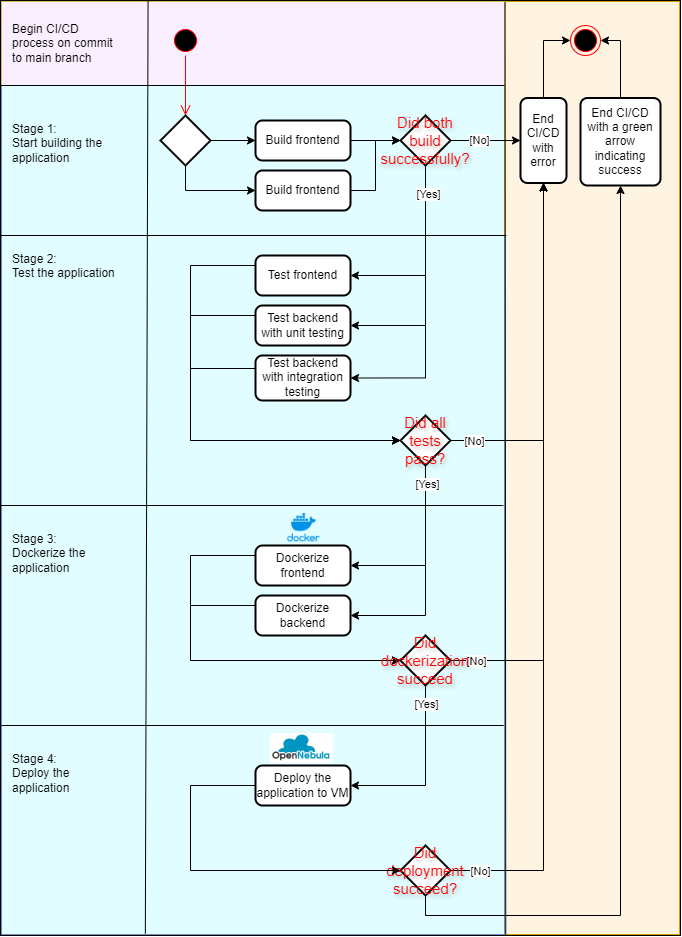

The diagram above was exported from draw.io. Its source (the exported page's mxGraphModel, read from the mxfile embedded in the PNG):
<mxGraphModel dx="2049" dy="1206" grid="0" gridSize="10" guides="1" tooltips="1" connect="1" arrows="1" fold="1" page="1" pageScale="1" pageWidth="850" pageHeight="1100" math="0" shadow="0">
  <root>
    <mxCell id="0" />
    <mxCell id="1" parent="0" />
    <mxCell id="MrtrVujsqeQLpQJ3gJk1-8" value="" style="rounded=0;whiteSpace=wrap;html=1;fillColor=none;" vertex="1" parent="1">
      <mxGeometry x="40" y="345" width="680" height="935" as="geometry" />
    </mxCell>
    <mxCell id="MrtrVujsqeQLpQJ3gJk1-80" value="" style="rounded=0;whiteSpace=wrap;html=1;fillColor=#E2FDFF;strokeColor=#6c8ebf;" vertex="1" parent="1">
      <mxGeometry x="41" y="430" width="503" height="150" as="geometry" />
    </mxCell>
    <mxCell id="MrtrVujsqeQLpQJ3gJk1-85" value="" style="rounded=0;whiteSpace=wrap;html=1;fillColor=#FFF4E2;strokeColor=#d79b00;" vertex="1" parent="1">
      <mxGeometry x="544" y="346" width="175" height="933" as="geometry" />
    </mxCell>
    <mxCell id="MrtrVujsqeQLpQJ3gJk1-84" value="" style="rounded=0;whiteSpace=wrap;html=1;fillColor=#FAEFFF;strokeColor=#d6b656;" vertex="1" parent="1">
      <mxGeometry x="41" y="346" width="503" height="84" as="geometry" />
    </mxCell>
    <mxCell id="MrtrVujsqeQLpQJ3gJk1-83" value="" style="rounded=0;whiteSpace=wrap;html=1;fillColor=#E2FDFF;strokeColor=#6c8ebf;" vertex="1" parent="1">
      <mxGeometry x="41" y="1070" width="503" height="209" as="geometry" />
    </mxCell>
    <mxCell id="MrtrVujsqeQLpQJ3gJk1-82" value="" style="rounded=0;whiteSpace=wrap;html=1;fillColor=#E2FDFF;strokeColor=#6c8ebf;" vertex="1" parent="1">
      <mxGeometry x="41" y="850" width="503" height="220" as="geometry" />
    </mxCell>
    <mxCell id="MrtrVujsqeQLpQJ3gJk1-81" value="" style="rounded=0;whiteSpace=wrap;html=1;fillColor=#E2FDFF;strokeColor=#6c8ebf;" vertex="1" parent="1">
      <mxGeometry x="41" y="580" width="503" height="270" as="geometry" />
    </mxCell>
    <mxCell id="MrtrVujsqeQLpQJ3gJk1-5" value="" style="ellipse;html=1;shape=startState;fillColor=#000000;strokeColor=#ff0000;" vertex="1" parent="1">
      <mxGeometry x="210" y="370" width="30" height="30" as="geometry" />
    </mxCell>
    <mxCell id="MrtrVujsqeQLpQJ3gJk1-6" value="" style="edgeStyle=orthogonalEdgeStyle;html=1;verticalAlign=bottom;endArrow=open;endSize=8;strokeColor=#ff0000;rounded=0;entryX=0.5;entryY=0;entryDx=0;entryDy=0;entryPerimeter=0;" edge="1" source="MrtrVujsqeQLpQJ3gJk1-5" parent="1" target="MrtrVujsqeQLpQJ3gJk1-14">
      <mxGeometry relative="1" as="geometry">
        <mxPoint x="225" y="470" as="targetPoint" />
      </mxGeometry>
    </mxCell>
    <mxCell id="MrtrVujsqeQLpQJ3gJk1-7" value="&lt;span style=&quot;font-family: Helvetica; font-size: 12px; font-style: normal; font-variant-ligatures: normal; font-variant-caps: normal; font-weight: 400; letter-spacing: normal; orphans: 2; text-align: center; text-indent: 0px; text-transform: none; widows: 2; word-spacing: 0px; -webkit-text-stroke-width: 0px; white-space: normal; text-decoration-thickness: initial; text-decoration-style: initial; text-decoration-color: initial; float: none; display: inline !important;&quot;&gt;Begin CI/CD process on commit to main branch&lt;/span&gt;" style="text;whiteSpace=wrap;html=1;fontColor=default;textShadow=0;" vertex="1" parent="1">
      <mxGeometry x="50" y="360" width="110" height="60" as="geometry" />
    </mxCell>
    <mxCell id="MrtrVujsqeQLpQJ3gJk1-10" value="" style="endArrow=none;html=1;rounded=0;" edge="1" parent="1">
      <mxGeometry width="50" height="50" relative="1" as="geometry">
        <mxPoint x="40" y="430" as="sourcePoint" />
        <mxPoint x="544" y="430" as="targetPoint" />
      </mxGeometry>
    </mxCell>
    <mxCell id="MrtrVujsqeQLpQJ3gJk1-11" value="" style="endArrow=none;html=1;rounded=0;entryX=0.217;entryY=0.001;entryDx=0;entryDy=0;entryPerimeter=0;exitX=0.213;exitY=0.998;exitDx=0;exitDy=0;exitPerimeter=0;" edge="1" parent="1" source="MrtrVujsqeQLpQJ3gJk1-8" target="MrtrVujsqeQLpQJ3gJk1-8">
      <mxGeometry width="50" height="50" relative="1" as="geometry">
        <mxPoint x="130" y="570" as="sourcePoint" />
        <mxPoint x="180" y="520" as="targetPoint" />
      </mxGeometry>
    </mxCell>
    <mxCell id="MrtrVujsqeQLpQJ3gJk1-12" value="&lt;span style=&quot;text-align: center;&quot;&gt;Stage 1:&lt;br&gt;Start building the application&lt;/span&gt;" style="text;whiteSpace=wrap;html=1;" vertex="1" parent="1">
      <mxGeometry x="50" y="460" width="110" height="60" as="geometry" />
    </mxCell>
    <mxCell id="MrtrVujsqeQLpQJ3gJk1-19" style="edgeStyle=orthogonalEdgeStyle;rounded=0;orthogonalLoop=1;jettySize=auto;html=1;exitX=1;exitY=0.5;exitDx=0;exitDy=0;exitPerimeter=0;" edge="1" parent="1" source="MrtrVujsqeQLpQJ3gJk1-14" target="MrtrVujsqeQLpQJ3gJk1-17">
      <mxGeometry relative="1" as="geometry" />
    </mxCell>
    <mxCell id="MrtrVujsqeQLpQJ3gJk1-20" style="edgeStyle=orthogonalEdgeStyle;rounded=0;orthogonalLoop=1;jettySize=auto;html=1;exitX=0.5;exitY=1;exitDx=0;exitDy=0;exitPerimeter=0;entryX=0;entryY=0.5;entryDx=0;entryDy=0;" edge="1" parent="1" source="MrtrVujsqeQLpQJ3gJk1-14" target="MrtrVujsqeQLpQJ3gJk1-18">
      <mxGeometry relative="1" as="geometry" />
    </mxCell>
    <mxCell id="MrtrVujsqeQLpQJ3gJk1-14" value="" style="strokeWidth=2;html=1;shape=mxgraph.flowchart.decision;whiteSpace=wrap;" vertex="1" parent="1">
      <mxGeometry x="200" y="460" width="50" height="50" as="geometry" />
    </mxCell>
    <mxCell id="MrtrVujsqeQLpQJ3gJk1-22" style="edgeStyle=orthogonalEdgeStyle;rounded=0;orthogonalLoop=1;jettySize=auto;html=1;exitX=1;exitY=0.5;exitDx=0;exitDy=0;" edge="1" parent="1" source="MrtrVujsqeQLpQJ3gJk1-17" target="MrtrVujsqeQLpQJ3gJk1-21">
      <mxGeometry relative="1" as="geometry" />
    </mxCell>
    <mxCell id="MrtrVujsqeQLpQJ3gJk1-17" value="Build frontend" style="rounded=1;whiteSpace=wrap;html=1;absoluteArcSize=1;arcSize=14;strokeWidth=2;" vertex="1" parent="1">
      <mxGeometry x="295" y="465" width="95" height="40" as="geometry" />
    </mxCell>
    <mxCell id="MrtrVujsqeQLpQJ3gJk1-18" value="Build frontend" style="rounded=1;whiteSpace=wrap;html=1;absoluteArcSize=1;arcSize=14;strokeWidth=2;" vertex="1" parent="1">
      <mxGeometry x="295" y="515" width="95" height="40" as="geometry" />
    </mxCell>
    <mxCell id="MrtrVujsqeQLpQJ3gJk1-28" style="edgeStyle=orthogonalEdgeStyle;rounded=0;orthogonalLoop=1;jettySize=auto;html=1;exitX=1;exitY=0.5;exitDx=0;exitDy=0;exitPerimeter=0;entryX=0;entryY=0.5;entryDx=0;entryDy=0;" edge="1" parent="1" source="MrtrVujsqeQLpQJ3gJk1-21" target="MrtrVujsqeQLpQJ3gJk1-27">
      <mxGeometry relative="1" as="geometry" />
    </mxCell>
    <mxCell id="MrtrVujsqeQLpQJ3gJk1-29" value="[No]" style="edgeLabel;html=1;align=center;verticalAlign=middle;resizable=0;points=[];" vertex="1" connectable="0" parent="MrtrVujsqeQLpQJ3gJk1-28">
      <mxGeometry x="-0.186" y="1" relative="1" as="geometry">
        <mxPoint as="offset" />
      </mxGeometry>
    </mxCell>
    <mxCell id="MrtrVujsqeQLpQJ3gJk1-35" style="edgeStyle=orthogonalEdgeStyle;rounded=0;orthogonalLoop=1;jettySize=auto;html=1;exitX=0.5;exitY=1;exitDx=0;exitDy=0;exitPerimeter=0;entryX=1;entryY=0.5;entryDx=0;entryDy=0;" edge="1" parent="1" source="MrtrVujsqeQLpQJ3gJk1-21" target="MrtrVujsqeQLpQJ3gJk1-32">
      <mxGeometry relative="1" as="geometry" />
    </mxCell>
    <mxCell id="MrtrVujsqeQLpQJ3gJk1-36" style="edgeStyle=orthogonalEdgeStyle;rounded=0;orthogonalLoop=1;jettySize=auto;html=1;exitX=0.5;exitY=1;exitDx=0;exitDy=0;exitPerimeter=0;entryX=1;entryY=0.5;entryDx=0;entryDy=0;" edge="1" parent="1" source="MrtrVujsqeQLpQJ3gJk1-21" target="MrtrVujsqeQLpQJ3gJk1-34">
      <mxGeometry relative="1" as="geometry" />
    </mxCell>
    <mxCell id="MrtrVujsqeQLpQJ3gJk1-37" style="edgeStyle=orthogonalEdgeStyle;rounded=0;orthogonalLoop=1;jettySize=auto;html=1;exitX=0.5;exitY=1;exitDx=0;exitDy=0;exitPerimeter=0;entryX=1;entryY=0.5;entryDx=0;entryDy=0;" edge="1" parent="1" source="MrtrVujsqeQLpQJ3gJk1-21" target="MrtrVujsqeQLpQJ3gJk1-33">
      <mxGeometry relative="1" as="geometry" />
    </mxCell>
    <mxCell id="MrtrVujsqeQLpQJ3gJk1-38" value="[Yes]" style="edgeLabel;html=1;align=center;verticalAlign=middle;resizable=0;points=[];" vertex="1" connectable="0" parent="MrtrVujsqeQLpQJ3gJk1-37">
      <mxGeometry x="-0.8011" y="2" relative="1" as="geometry">
        <mxPoint as="offset" />
      </mxGeometry>
    </mxCell>
    <mxCell id="MrtrVujsqeQLpQJ3gJk1-21" value="Did both build successfully?" style="strokeWidth=2;html=1;shape=mxgraph.flowchart.decision;fontColor=#FF0000;fontStyle=0;fontSize=15;whiteSpace=wrap;textShadow=1;labelBorderColor=none;labelBackgroundColor=none;fontFamily=Helvetica;" vertex="1" parent="1">
      <mxGeometry x="440" y="460" width="50" height="50" as="geometry" />
    </mxCell>
    <mxCell id="MrtrVujsqeQLpQJ3gJk1-24" value="&lt;span style=&quot;text-align: center;&quot;&gt;Stage 2:&lt;br&gt;Test the application&lt;/span&gt;" style="text;whiteSpace=wrap;html=1;" vertex="1" parent="1">
      <mxGeometry x="50" y="590" width="110" height="60" as="geometry" />
    </mxCell>
    <mxCell id="MrtrVujsqeQLpQJ3gJk1-25" value="" style="ellipse;html=1;shape=endState;fillColor=#000000;strokeColor=#ff0000;" vertex="1" parent="1">
      <mxGeometry x="610" y="370" width="30" height="30" as="geometry" />
    </mxCell>
    <mxCell id="MrtrVujsqeQLpQJ3gJk1-26" value="" style="endArrow=none;html=1;rounded=0;entryX=0.742;entryY=0.002;entryDx=0;entryDy=0;entryPerimeter=0;exitX=0.743;exitY=0.999;exitDx=0;exitDy=0;exitPerimeter=0;" edge="1" parent="1" source="MrtrVujsqeQLpQJ3gJk1-8" target="MrtrVujsqeQLpQJ3gJk1-8">
      <mxGeometry width="50" height="50" relative="1" as="geometry">
        <mxPoint x="545.1600000000001" y="1278.13" as="sourcePoint" />
        <mxPoint x="545.1600000000001" y="349.67500000000007" as="targetPoint" />
      </mxGeometry>
    </mxCell>
    <mxCell id="MrtrVujsqeQLpQJ3gJk1-30" style="edgeStyle=orthogonalEdgeStyle;rounded=0;orthogonalLoop=1;jettySize=auto;html=1;exitX=0.5;exitY=0;exitDx=0;exitDy=0;entryX=0;entryY=0.5;entryDx=0;entryDy=0;" edge="1" parent="1" source="MrtrVujsqeQLpQJ3gJk1-27" target="MrtrVujsqeQLpQJ3gJk1-25">
      <mxGeometry relative="1" as="geometry" />
    </mxCell>
    <mxCell id="MrtrVujsqeQLpQJ3gJk1-27" value="End CI/CD with error" style="rounded=1;whiteSpace=wrap;html=1;absoluteArcSize=1;arcSize=14;strokeWidth=2;" vertex="1" parent="1">
      <mxGeometry x="560" y="442.5" width="46" height="85" as="geometry" />
    </mxCell>
    <mxCell id="MrtrVujsqeQLpQJ3gJk1-31" value="" style="endArrow=none;html=1;rounded=0;" edge="1" parent="1">
      <mxGeometry width="50" height="50" relative="1" as="geometry">
        <mxPoint x="40" y="580" as="sourcePoint" />
        <mxPoint x="546" y="580" as="targetPoint" />
      </mxGeometry>
    </mxCell>
    <mxCell id="MrtrVujsqeQLpQJ3gJk1-32" value="Test frontend" style="rounded=1;whiteSpace=wrap;html=1;absoluteArcSize=1;arcSize=14;strokeWidth=2;" vertex="1" parent="1">
      <mxGeometry x="295" y="600" width="95" height="40" as="geometry" />
    </mxCell>
    <mxCell id="MrtrVujsqeQLpQJ3gJk1-33" value="Test backend with integration testing" style="rounded=1;whiteSpace=wrap;html=1;absoluteArcSize=1;arcSize=14;strokeWidth=2;" vertex="1" parent="1">
      <mxGeometry x="295" y="700" width="95" height="45" as="geometry" />
    </mxCell>
    <mxCell id="MrtrVujsqeQLpQJ3gJk1-34" value="Test backend with unit testing" style="rounded=1;whiteSpace=wrap;html=1;absoluteArcSize=1;arcSize=14;strokeWidth=2;" vertex="1" parent="1">
      <mxGeometry x="295" y="650" width="95" height="40" as="geometry" />
    </mxCell>
    <mxCell id="MrtrVujsqeQLpQJ3gJk1-40" style="edgeStyle=orthogonalEdgeStyle;rounded=0;orthogonalLoop=1;jettySize=auto;html=1;exitX=1;exitY=0.5;exitDx=0;exitDy=0;exitPerimeter=0;entryX=0.5;entryY=1;entryDx=0;entryDy=0;" edge="1" parent="1" source="MrtrVujsqeQLpQJ3gJk1-39" target="MrtrVujsqeQLpQJ3gJk1-27">
      <mxGeometry relative="1" as="geometry" />
    </mxCell>
    <mxCell id="MrtrVujsqeQLpQJ3gJk1-41" value="[No]" style="edgeLabel;html=1;align=center;verticalAlign=middle;resizable=0;points=[];" vertex="1" connectable="0" parent="MrtrVujsqeQLpQJ3gJk1-40">
      <mxGeometry x="-0.8691" relative="1" as="geometry">
        <mxPoint as="offset" />
      </mxGeometry>
    </mxCell>
    <mxCell id="MrtrVujsqeQLpQJ3gJk1-50" style="edgeStyle=orthogonalEdgeStyle;rounded=0;orthogonalLoop=1;jettySize=auto;html=1;exitX=0.5;exitY=1;exitDx=0;exitDy=0;exitPerimeter=0;entryX=1;entryY=0.5;entryDx=0;entryDy=0;" edge="1" parent="1" source="MrtrVujsqeQLpQJ3gJk1-39" target="MrtrVujsqeQLpQJ3gJk1-47">
      <mxGeometry relative="1" as="geometry" />
    </mxCell>
    <mxCell id="MrtrVujsqeQLpQJ3gJk1-51" style="edgeStyle=orthogonalEdgeStyle;rounded=0;orthogonalLoop=1;jettySize=auto;html=1;exitX=0.5;exitY=1;exitDx=0;exitDy=0;exitPerimeter=0;entryX=1;entryY=0.5;entryDx=0;entryDy=0;" edge="1" parent="1" source="MrtrVujsqeQLpQJ3gJk1-39" target="MrtrVujsqeQLpQJ3gJk1-48">
      <mxGeometry relative="1" as="geometry" />
    </mxCell>
    <mxCell id="MrtrVujsqeQLpQJ3gJk1-52" value="[Yes]" style="edgeLabel;html=1;align=center;verticalAlign=middle;resizable=0;points=[];" vertex="1" connectable="0" parent="MrtrVujsqeQLpQJ3gJk1-51">
      <mxGeometry x="-0.8313" y="1" relative="1" as="geometry">
        <mxPoint as="offset" />
      </mxGeometry>
    </mxCell>
    <mxCell id="MrtrVujsqeQLpQJ3gJk1-39" value="Did all tests pass?" style="strokeWidth=2;html=1;shape=mxgraph.flowchart.decision;fontColor=#FF0000;fontStyle=0;fontSize=15;whiteSpace=wrap;textShadow=1;labelBorderColor=none;labelBackgroundColor=none;fontFamily=Helvetica;" vertex="1" parent="1">
      <mxGeometry x="440" y="760" width="50" height="50" as="geometry" />
    </mxCell>
    <mxCell id="MrtrVujsqeQLpQJ3gJk1-42" style="edgeStyle=orthogonalEdgeStyle;rounded=0;orthogonalLoop=1;jettySize=auto;html=1;exitX=0;exitY=0.5;exitDx=0;exitDy=0;entryX=0;entryY=0.5;entryDx=0;entryDy=0;entryPerimeter=0;" edge="1" parent="1" source="MrtrVujsqeQLpQJ3gJk1-32" target="MrtrVujsqeQLpQJ3gJk1-39">
      <mxGeometry relative="1" as="geometry">
        <Array as="points">
          <mxPoint x="230" y="610" />
          <mxPoint x="230" y="785" />
        </Array>
      </mxGeometry>
    </mxCell>
    <mxCell id="MrtrVujsqeQLpQJ3gJk1-43" style="edgeStyle=orthogonalEdgeStyle;rounded=0;orthogonalLoop=1;jettySize=auto;html=1;exitX=0;exitY=0.5;exitDx=0;exitDy=0;entryX=0;entryY=0.5;entryDx=0;entryDy=0;entryPerimeter=0;" edge="1" parent="1" source="MrtrVujsqeQLpQJ3gJk1-34" target="MrtrVujsqeQLpQJ3gJk1-39">
      <mxGeometry relative="1" as="geometry">
        <Array as="points">
          <mxPoint x="230" y="660" />
          <mxPoint x="230" y="785" />
        </Array>
      </mxGeometry>
    </mxCell>
    <mxCell id="MrtrVujsqeQLpQJ3gJk1-44" style="edgeStyle=orthogonalEdgeStyle;rounded=0;orthogonalLoop=1;jettySize=auto;html=1;exitX=0;exitY=0.5;exitDx=0;exitDy=0;entryX=0;entryY=0.5;entryDx=0;entryDy=0;entryPerimeter=0;" edge="1" parent="1" source="MrtrVujsqeQLpQJ3gJk1-33" target="MrtrVujsqeQLpQJ3gJk1-39">
      <mxGeometry relative="1" as="geometry">
        <Array as="points">
          <mxPoint x="230" y="713" />
          <mxPoint x="230" y="785" />
        </Array>
      </mxGeometry>
    </mxCell>
    <mxCell id="MrtrVujsqeQLpQJ3gJk1-45" style="edgeStyle=orthogonalEdgeStyle;rounded=0;orthogonalLoop=1;jettySize=auto;html=1;exitX=1;exitY=0.5;exitDx=0;exitDy=0;entryX=0;entryY=0.5;entryDx=0;entryDy=0;entryPerimeter=0;" edge="1" parent="1" source="MrtrVujsqeQLpQJ3gJk1-18" target="MrtrVujsqeQLpQJ3gJk1-21">
      <mxGeometry relative="1" as="geometry" />
    </mxCell>
    <mxCell id="MrtrVujsqeQLpQJ3gJk1-46" value="" style="endArrow=none;html=1;rounded=0;" edge="1" parent="1">
      <mxGeometry width="50" height="50" relative="1" as="geometry">
        <mxPoint x="40" y="850" as="sourcePoint" />
        <mxPoint x="542" y="850" as="targetPoint" />
      </mxGeometry>
    </mxCell>
    <mxCell id="MrtrVujsqeQLpQJ3gJk1-47" value="Dockerize frontend" style="rounded=1;whiteSpace=wrap;html=1;absoluteArcSize=1;arcSize=14;strokeWidth=2;" vertex="1" parent="1">
      <mxGeometry x="295" y="890" width="95" height="40" as="geometry" />
    </mxCell>
    <mxCell id="MrtrVujsqeQLpQJ3gJk1-48" value="Dockerize backend" style="rounded=1;whiteSpace=wrap;html=1;absoluteArcSize=1;arcSize=14;strokeWidth=2;" vertex="1" parent="1">
      <mxGeometry x="295" y="940" width="95" height="40" as="geometry" />
    </mxCell>
    <mxCell id="MrtrVujsqeQLpQJ3gJk1-49" value="&lt;span style=&quot;text-align: center;&quot;&gt;Stage 3:&lt;br&gt;Dockerize the application&lt;/span&gt;" style="text;whiteSpace=wrap;html=1;" vertex="1" parent="1">
      <mxGeometry x="50" y="870" width="110" height="60" as="geometry" />
    </mxCell>
    <mxCell id="MrtrVujsqeQLpQJ3gJk1-54" style="edgeStyle=orthogonalEdgeStyle;rounded=0;orthogonalLoop=1;jettySize=auto;html=1;exitX=0;exitY=0.5;exitDx=0;exitDy=0;entryX=0;entryY=0.5;entryDx=0;entryDy=0;entryPerimeter=0;" edge="1" parent="1" source="MrtrVujsqeQLpQJ3gJk1-48" target="MrtrVujsqeQLpQJ3gJk1-53">
      <mxGeometry relative="1" as="geometry">
        <Array as="points">
          <mxPoint x="230" y="950" />
          <mxPoint x="230" y="1005" />
        </Array>
      </mxGeometry>
    </mxCell>
    <mxCell id="MrtrVujsqeQLpQJ3gJk1-55" style="edgeStyle=orthogonalEdgeStyle;rounded=0;orthogonalLoop=1;jettySize=auto;html=1;exitX=0;exitY=0.5;exitDx=0;exitDy=0;entryX=0;entryY=0.5;entryDx=0;entryDy=0;entryPerimeter=0;" edge="1" parent="1" source="MrtrVujsqeQLpQJ3gJk1-47" target="MrtrVujsqeQLpQJ3gJk1-53">
      <mxGeometry relative="1" as="geometry">
        <Array as="points">
          <mxPoint x="230" y="900" />
          <mxPoint x="230" y="1005" />
        </Array>
      </mxGeometry>
    </mxCell>
    <mxCell id="MrtrVujsqeQLpQJ3gJk1-56" style="edgeStyle=orthogonalEdgeStyle;rounded=0;orthogonalLoop=1;jettySize=auto;html=1;exitX=1;exitY=0.5;exitDx=0;exitDy=0;exitPerimeter=0;entryX=0.5;entryY=1;entryDx=0;entryDy=0;" edge="1" parent="1" source="MrtrVujsqeQLpQJ3gJk1-53" target="MrtrVujsqeQLpQJ3gJk1-27">
      <mxGeometry relative="1" as="geometry" />
    </mxCell>
    <mxCell id="MrtrVujsqeQLpQJ3gJk1-57" value="[No]" style="edgeLabel;html=1;align=center;verticalAlign=middle;resizable=0;points=[];" vertex="1" connectable="0" parent="MrtrVujsqeQLpQJ3gJk1-56">
      <mxGeometry x="-0.9089" relative="1" as="geometry">
        <mxPoint as="offset" />
      </mxGeometry>
    </mxCell>
    <mxCell id="MrtrVujsqeQLpQJ3gJk1-61" style="edgeStyle=orthogonalEdgeStyle;rounded=0;orthogonalLoop=1;jettySize=auto;html=1;exitX=0.5;exitY=1;exitDx=0;exitDy=0;exitPerimeter=0;entryX=1;entryY=0.5;entryDx=0;entryDy=0;" edge="1" parent="1" source="MrtrVujsqeQLpQJ3gJk1-53" target="MrtrVujsqeQLpQJ3gJk1-59">
      <mxGeometry relative="1" as="geometry" />
    </mxCell>
    <mxCell id="MrtrVujsqeQLpQJ3gJk1-62" value="[Yes]" style="edgeLabel;html=1;align=center;verticalAlign=middle;resizable=0;points=[];" vertex="1" connectable="0" parent="MrtrVujsqeQLpQJ3gJk1-61">
      <mxGeometry x="-0.7829" relative="1" as="geometry">
        <mxPoint as="offset" />
      </mxGeometry>
    </mxCell>
    <mxCell id="MrtrVujsqeQLpQJ3gJk1-53" value="Did dockerization succeed" style="strokeWidth=2;html=1;shape=mxgraph.flowchart.decision;fontColor=#FF0000;fontStyle=0;fontSize=15;whiteSpace=wrap;textShadow=1;labelBorderColor=none;labelBackgroundColor=none;fontFamily=Helvetica;" vertex="1" parent="1">
      <mxGeometry x="440" y="980" width="50" height="50" as="geometry" />
    </mxCell>
    <mxCell id="MrtrVujsqeQLpQJ3gJk1-58" value="" style="endArrow=none;html=1;rounded=0;" edge="1" parent="1">
      <mxGeometry width="50" height="50" relative="1" as="geometry">
        <mxPoint x="41" y="1070" as="sourcePoint" />
        <mxPoint x="543" y="1070" as="targetPoint" />
      </mxGeometry>
    </mxCell>
    <mxCell id="MrtrVujsqeQLpQJ3gJk1-59" value="Deploy the application to VM" style="rounded=1;whiteSpace=wrap;html=1;absoluteArcSize=1;arcSize=14;strokeWidth=2;" vertex="1" parent="1">
      <mxGeometry x="295" y="1110" width="95" height="40" as="geometry" />
    </mxCell>
    <mxCell id="MrtrVujsqeQLpQJ3gJk1-60" value="&lt;span style=&quot;text-align: center;&quot;&gt;Stage 4:&lt;br&gt;Deploy the application&lt;/span&gt;" style="text;whiteSpace=wrap;html=1;" vertex="1" parent="1">
      <mxGeometry x="50" y="1090" width="110" height="60" as="geometry" />
    </mxCell>
    <mxCell id="MrtrVujsqeQLpQJ3gJk1-64" value="" style="shape=image;verticalLabelPosition=bottom;labelBackgroundColor=default;verticalAlign=top;aspect=fixed;imageAspect=0;image=data:image/jpeg,(base64 omitted: 33444 chars);" vertex="1" parent="1">
      <mxGeometry x="309.83" y="1078" width="63.34" height="30" as="geometry" />
    </mxCell>
    <mxCell id="MrtrVujsqeQLpQJ3gJk1-65" value="" style="shape=image;verticalLabelPosition=bottom;labelBackgroundColor=default;verticalAlign=top;aspect=fixed;imageAspect=0;image=data:image/png,(base64 omitted: 31456 chars);" vertex="1" parent="1">
      <mxGeometry x="316.84" y="857" width="53.33" height="30" as="geometry" />
    </mxCell>
    <mxCell id="MrtrVujsqeQLpQJ3gJk1-69" style="edgeStyle=orthogonalEdgeStyle;rounded=0;orthogonalLoop=1;jettySize=auto;html=1;exitX=1;exitY=0.5;exitDx=0;exitDy=0;exitPerimeter=0;entryX=0.5;entryY=1;entryDx=0;entryDy=0;" edge="1" parent="1" source="MrtrVujsqeQLpQJ3gJk1-67" target="MrtrVujsqeQLpQJ3gJk1-27">
      <mxGeometry relative="1" as="geometry" />
    </mxCell>
    <mxCell id="MrtrVujsqeQLpQJ3gJk1-70" value="[No]" style="edgeLabel;html=1;align=center;verticalAlign=middle;resizable=0;points=[];" vertex="1" connectable="0" parent="MrtrVujsqeQLpQJ3gJk1-69">
      <mxGeometry x="-0.9433" y="-1" relative="1" as="geometry">
        <mxPoint x="8" y="-1" as="offset" />
      </mxGeometry>
    </mxCell>
    <mxCell id="MrtrVujsqeQLpQJ3gJk1-71" style="edgeStyle=orthogonalEdgeStyle;rounded=0;orthogonalLoop=1;jettySize=auto;html=1;exitX=0.5;exitY=1;exitDx=0;exitDy=0;exitPerimeter=0;entryX=0.5;entryY=1;entryDx=0;entryDy=0;" edge="1" parent="1" source="MrtrVujsqeQLpQJ3gJk1-67" target="MrtrVujsqeQLpQJ3gJk1-72">
      <mxGeometry relative="1" as="geometry">
        <mxPoint x="810" y="570" as="targetPoint" />
      </mxGeometry>
    </mxCell>
    <mxCell id="MrtrVujsqeQLpQJ3gJk1-67" value="Did deployment succeed?" style="strokeWidth=2;html=1;shape=mxgraph.flowchart.decision;fontColor=#FF0000;fontStyle=0;fontSize=15;whiteSpace=wrap;textShadow=1;labelBorderColor=none;labelBackgroundColor=none;fontFamily=Helvetica;" vertex="1" parent="1">
      <mxGeometry x="440" y="1190" width="50" height="50" as="geometry" />
    </mxCell>
    <mxCell id="MrtrVujsqeQLpQJ3gJk1-68" style="edgeStyle=orthogonalEdgeStyle;rounded=0;orthogonalLoop=1;jettySize=auto;html=1;exitX=0;exitY=0.5;exitDx=0;exitDy=0;entryX=0;entryY=0.5;entryDx=0;entryDy=0;entryPerimeter=0;" edge="1" parent="1" source="MrtrVujsqeQLpQJ3gJk1-59" target="MrtrVujsqeQLpQJ3gJk1-67">
      <mxGeometry relative="1" as="geometry">
        <Array as="points">
          <mxPoint x="230" y="1130" />
          <mxPoint x="230" y="1215" />
        </Array>
      </mxGeometry>
    </mxCell>
    <mxCell id="MrtrVujsqeQLpQJ3gJk1-74" style="edgeStyle=orthogonalEdgeStyle;rounded=0;orthogonalLoop=1;jettySize=auto;html=1;exitX=0.5;exitY=0;exitDx=0;exitDy=0;entryX=1;entryY=0.5;entryDx=0;entryDy=0;" edge="1" parent="1" source="MrtrVujsqeQLpQJ3gJk1-72" target="MrtrVujsqeQLpQJ3gJk1-25">
      <mxGeometry relative="1" as="geometry" />
    </mxCell>
    <mxCell id="MrtrVujsqeQLpQJ3gJk1-72" value="End CI/CD with a green arrow indicating success" style="rounded=1;whiteSpace=wrap;html=1;absoluteArcSize=1;arcSize=14;strokeWidth=2;" vertex="1" parent="1">
      <mxGeometry x="620" y="442.5" width="80" height="87.5" as="geometry" />
    </mxCell>
  </root>
</mxGraphModel>